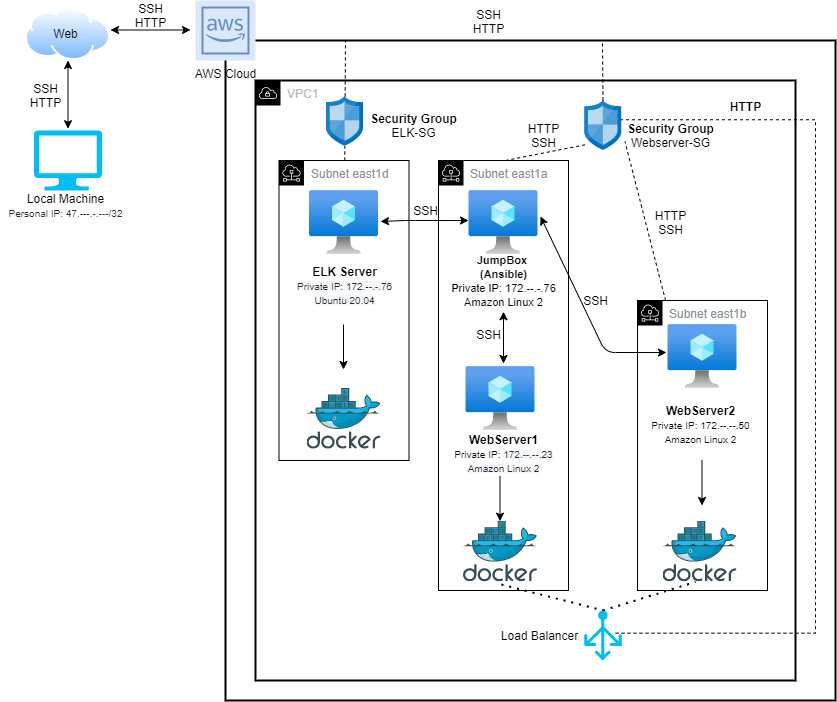

The diagram above was exported from draw.io. Its source (the exported page's mxGraphModel, read from the mxfile embedded in the PNG):
<mxGraphModel dx="602" dy="788" grid="1" gridSize="10" guides="1" tooltips="1" connect="1" arrows="1" fold="1" page="1" pageScale="1" pageWidth="850" pageHeight="1100" math="0" shadow="0">
  <root>
    <mxCell id="0" />
    <mxCell id="1" parent="0" />
    <mxCell id="6qCw3OmAzbGvhPGDZDqX-23" value="" style="rounded=0;whiteSpace=wrap;html=1;fontColor=#000000;strokeColor=#000000;strokeWidth=2;fillColor=none;" vertex="1" parent="1">
      <mxGeometry x="260" y="150" width="610" height="660" as="geometry" />
    </mxCell>
    <mxCell id="6qCw3OmAzbGvhPGDZDqX-40" value="" style="strokeWidth=1;html=1;shape=mxgraph.flowchart.annotation_1;align=left;pointerEvents=1;fontColor=#000000;fillColor=#3333FF;gradientColor=none;rotation=-180;dashed=1;" vertex="1" parent="1">
      <mxGeometry x="650" y="229.26" width="200" height="513.42" as="geometry" />
    </mxCell>
    <mxCell id="6qCw3OmAzbGvhPGDZDqX-3" value="VPC1&lt;br&gt;" style="sketch=0;outlineConnect=0;gradientColor=none;html=1;whiteSpace=wrap;fontSize=12;fontStyle=0;shape=mxgraph.aws4.group;grIcon=mxgraph.aws4.group_vpc;strokeColor=default;fillColor=none;verticalAlign=top;align=left;spacingLeft=30;fontColor=#B6BABF;dashed=0;perimeterSpacing=4;strokeWidth=2;" vertex="1" parent="1">
      <mxGeometry x="290" y="190" width="540" height="600" as="geometry" />
    </mxCell>
    <mxCell id="6qCw3OmAzbGvhPGDZDqX-21" value="Subnet east1b&lt;br&gt;" style="sketch=0;outlineConnect=0;gradientColor=none;html=1;whiteSpace=wrap;fontSize=12;fontStyle=0;shape=mxgraph.aws4.group;grIcon=mxgraph.aws4.group_subnet;strokeColor=#000000;fillColor=none;verticalAlign=top;align=left;spacingLeft=30;fontColor=#879196;dashed=0;" vertex="1" parent="1">
      <mxGeometry x="672" y="410" width="130" height="290" as="geometry" />
    </mxCell>
    <mxCell id="6qCw3OmAzbGvhPGDZDqX-20" value="Subnet east1a" style="sketch=0;outlineConnect=0;gradientColor=none;html=1;whiteSpace=wrap;fontSize=12;fontStyle=0;shape=mxgraph.aws4.group;grIcon=mxgraph.aws4.group_subnet;strokeColor=#000000;fillColor=none;verticalAlign=top;align=left;spacingLeft=30;fontColor=#879196;dashed=0;" vertex="1" parent="1">
      <mxGeometry x="473" y="270" width="130" height="430" as="geometry" />
    </mxCell>
    <mxCell id="6qCw3OmAzbGvhPGDZDqX-7" value="" style="aspect=fixed;html=1;points=[];align=center;image;fontSize=12;image=img/lib/azure2/compute/Virtual_Machine.svg;strokeColor=default;" vertex="1" parent="1">
      <mxGeometry x="702.5" y="434" width="69" height="64" as="geometry" />
    </mxCell>
    <mxCell id="6qCw3OmAzbGvhPGDZDqX-8" value="" style="aspect=fixed;html=1;points=[];align=center;image;fontSize=12;image=img/lib/azure2/compute/Virtual_Machine.svg;strokeColor=default;" vertex="1" parent="1">
      <mxGeometry x="500.5" y="476" width="69" height="64" as="geometry" />
    </mxCell>
    <mxCell id="6qCw3OmAzbGvhPGDZDqX-9" value="" style="aspect=fixed;html=1;points=[];align=center;image;fontSize=12;image=img/lib/azure2/compute/Virtual_Machine.svg;strokeColor=default;" vertex="1" parent="1">
      <mxGeometry x="503.5" y="300" width="69" height="64" as="geometry" />
    </mxCell>
    <mxCell id="6qCw3OmAzbGvhPGDZDqX-12" value="" style="aspect=fixed;html=1;points=[];align=center;image;fontSize=12;image=img/lib/azure2/compute/Virtual_Machine.svg;strokeColor=default;" vertex="1" parent="1">
      <mxGeometry x="344" y="300" width="69" height="64" as="geometry" />
    </mxCell>
    <mxCell id="6qCw3OmAzbGvhPGDZDqX-13" value="" style="sketch=0;aspect=fixed;html=1;points=[];align=center;image;fontSize=12;image=img/lib/mscae/Network_Security_Groups_Classic.svg;strokeColor=default;" vertex="1" parent="1">
      <mxGeometry x="619.25" y="210" width="37" height="50" as="geometry" />
    </mxCell>
    <mxCell id="6qCw3OmAzbGvhPGDZDqX-4" value="AWS Cloud" style="sketch=0;outlineConnect=0;strokeColor=#6c8ebf;fillColor=#dae8fc;dashed=0;verticalLabelPosition=bottom;verticalAlign=top;align=center;html=1;fontSize=12;fontStyle=0;aspect=fixed;shape=mxgraph.aws4.resourceIcon;resIcon=mxgraph.aws4.aws_cloud;" vertex="1" parent="1">
      <mxGeometry x="230" y="110" width="60" height="60" as="geometry" />
    </mxCell>
    <mxCell id="6qCw3OmAzbGvhPGDZDqX-24" value="" style="aspect=fixed;perimeter=ellipsePerimeter;html=1;align=center;shadow=0;dashed=0;spacingTop=3;image;image=img/lib/active_directory/internet_cloud.svg;fontColor=#000000;strokeColor=default;strokeWidth=2;fillColor=#3333FF;gradientColor=none;" vertex="1" parent="1">
      <mxGeometry x="60" y="116.45" width="85" height="53.55" as="geometry" />
    </mxCell>
    <mxCell id="6qCw3OmAzbGvhPGDZDqX-25" value="" style="endArrow=classic;startArrow=classic;html=1;fontColor=#000000;entryX=0.5;entryY=1;entryDx=0;entryDy=0;" edge="1" parent="1" target="6qCw3OmAzbGvhPGDZDqX-24">
      <mxGeometry width="50" height="50" relative="1" as="geometry">
        <mxPoint x="102.5" y="238.20000000000005" as="sourcePoint" />
        <mxPoint x="120" y="180" as="targetPoint" />
        <Array as="points" />
      </mxGeometry>
    </mxCell>
    <mxCell id="6qCw3OmAzbGvhPGDZDqX-26" value="" style="endArrow=classic;startArrow=classic;html=1;fontColor=#000000;" edge="1" parent="1">
      <mxGeometry width="50" height="50" relative="1" as="geometry">
        <mxPoint x="145" y="139.5" as="sourcePoint" />
        <mxPoint x="225" y="139.5" as="targetPoint" />
      </mxGeometry>
    </mxCell>
    <mxCell id="6qCw3OmAzbGvhPGDZDqX-27" value="" style="endArrow=none;dashed=1;html=1;fontColor=#000000;startArrow=none;" edge="1" parent="1" source="6qCw3OmAzbGvhPGDZDqX-14">
      <mxGeometry width="50" height="50" relative="1" as="geometry">
        <mxPoint x="330" y="200" as="sourcePoint" />
        <mxPoint x="380" y="150" as="targetPoint" />
      </mxGeometry>
    </mxCell>
    <mxCell id="6qCw3OmAzbGvhPGDZDqX-14" value="" style="sketch=0;aspect=fixed;html=1;points=[];align=center;image;fontSize=12;image=img/lib/mscae/Network_Security_Groups_Classic.svg;strokeColor=default;" vertex="1" parent="1">
      <mxGeometry x="361" y="205.9" width="37" height="50" as="geometry" />
    </mxCell>
    <mxCell id="6qCw3OmAzbGvhPGDZDqX-28" value="" style="endArrow=none;dashed=1;html=1;fontColor=#000000;" edge="1" parent="1" source="6qCw3OmAzbGvhPGDZDqX-37" target="6qCw3OmAzbGvhPGDZDqX-14">
      <mxGeometry width="50" height="50" relative="1" as="geometry">
        <mxPoint x="378.7637362637363" y="300" as="sourcePoint" />
        <mxPoint x="380" y="150" as="targetPoint" />
      </mxGeometry>
    </mxCell>
    <mxCell id="6qCw3OmAzbGvhPGDZDqX-29" value="" style="endArrow=none;dashed=1;html=1;fontColor=#000000;entryX=0.618;entryY=0.002;entryDx=0;entryDy=0;entryPerimeter=0;" edge="1" parent="1" source="6qCw3OmAzbGvhPGDZDqX-13" target="6qCw3OmAzbGvhPGDZDqX-23">
      <mxGeometry width="50" height="50" relative="1" as="geometry">
        <mxPoint x="603" y="200" as="sourcePoint" />
        <mxPoint x="653" y="150" as="targetPoint" />
      </mxGeometry>
    </mxCell>
    <mxCell id="6qCw3OmAzbGvhPGDZDqX-30" value="" style="endArrow=none;dashed=1;html=1;fontColor=#000000;entryX=0.034;entryY=0.882;entryDx=0;entryDy=0;entryPerimeter=0;" edge="1" parent="1" target="6qCw3OmAzbGvhPGDZDqX-13">
      <mxGeometry width="50" height="50" relative="1" as="geometry">
        <mxPoint x="540" y="270" as="sourcePoint" />
        <mxPoint x="590" y="220" as="targetPoint" />
      </mxGeometry>
    </mxCell>
    <mxCell id="6qCw3OmAzbGvhPGDZDqX-31" value="" style="endArrow=none;dashed=1;html=1;fontColor=#000000;entryX=1.088;entryY=0.822;entryDx=0;entryDy=0;entryPerimeter=0;" edge="1" parent="1" source="6qCw3OmAzbGvhPGDZDqX-21" target="6qCw3OmAzbGvhPGDZDqX-13">
      <mxGeometry width="50" height="50" relative="1" as="geometry">
        <mxPoint x="672" y="294.1" as="sourcePoint" />
        <mxPoint x="722" y="244.1" as="targetPoint" />
      </mxGeometry>
    </mxCell>
    <mxCell id="6qCw3OmAzbGvhPGDZDqX-32" value="" style="endArrow=classic;startArrow=classic;html=1;fontColor=#000000;exitX=1.029;exitY=0.484;exitDx=0;exitDy=0;exitPerimeter=0;entryX=-0.007;entryY=0.469;entryDx=0;entryDy=0;entryPerimeter=0;" edge="1" parent="1" source="6qCw3OmAzbGvhPGDZDqX-12" target="6qCw3OmAzbGvhPGDZDqX-9">
      <mxGeometry width="50" height="50" relative="1" as="geometry">
        <mxPoint x="430" y="350" as="sourcePoint" />
        <mxPoint x="480" y="300" as="targetPoint" />
        <Array as="points">
          <mxPoint x="440" y="330" />
        </Array>
      </mxGeometry>
    </mxCell>
    <mxCell id="6qCw3OmAzbGvhPGDZDqX-34" value="" style="endArrow=classic;startArrow=classic;html=1;fontColor=#000000;entryX=0.5;entryY=1.02;entryDx=0;entryDy=0;entryPerimeter=0;" edge="1" parent="1" target="6qCw3OmAzbGvhPGDZDqX-66">
      <mxGeometry width="50" height="50" relative="1" as="geometry">
        <mxPoint x="538" y="473" as="sourcePoint" />
        <mxPoint x="540" y="370" as="targetPoint" />
      </mxGeometry>
    </mxCell>
    <mxCell id="6qCw3OmAzbGvhPGDZDqX-35" value="" style="endArrow=classic;startArrow=classic;html=1;fontColor=#000000;exitX=1.036;exitY=0.406;exitDx=0;exitDy=0;exitPerimeter=0;entryX=-0.022;entryY=0.438;entryDx=0;entryDy=0;entryPerimeter=0;" edge="1" parent="1" source="6qCw3OmAzbGvhPGDZDqX-9" target="6qCw3OmAzbGvhPGDZDqX-7">
      <mxGeometry width="50" height="50" relative="1" as="geometry">
        <mxPoint x="603" y="364" as="sourcePoint" />
        <mxPoint x="653" y="314" as="targetPoint" />
        <Array as="points">
          <mxPoint x="640" y="462" />
        </Array>
      </mxGeometry>
    </mxCell>
    <mxCell id="6qCw3OmAzbGvhPGDZDqX-36" value="" style="verticalLabelPosition=bottom;html=1;verticalAlign=top;align=center;strokeColor=none;fillColor=#00BEF2;shape=mxgraph.azure.computer;pointerEvents=1;fontColor=#000000;" vertex="1" parent="1">
      <mxGeometry x="68.5" y="240" width="68" height="60" as="geometry" />
    </mxCell>
    <mxCell id="6qCw3OmAzbGvhPGDZDqX-37" value="Subnet east1d" style="sketch=0;outlineConnect=0;gradientColor=none;html=1;whiteSpace=wrap;fontSize=12;fontStyle=0;shape=mxgraph.aws4.group;grIcon=mxgraph.aws4.group_subnet;strokeColor=#000000;fillColor=none;verticalAlign=top;align=left;spacingLeft=30;fontColor=#879196;dashed=0;strokeWidth=1;" vertex="1" parent="1">
      <mxGeometry x="313.5" y="270" width="130" height="300" as="geometry" />
    </mxCell>
    <mxCell id="6qCw3OmAzbGvhPGDZDqX-41" value="" style="sketch=0;aspect=fixed;html=1;points=[];align=center;image;fontSize=12;image=img/lib/mscae/Docker.svg;dashed=1;fontColor=#000000;strokeColor=#000000;strokeWidth=1;fillColor=#3333FF;gradientColor=none;" vertex="1" parent="1">
      <mxGeometry x="341.5" y="498" width="74" height="60.68" as="geometry" />
    </mxCell>
    <mxCell id="6qCw3OmAzbGvhPGDZDqX-42" value="" style="sketch=0;aspect=fixed;html=1;points=[];align=center;image;fontSize=12;image=img/lib/mscae/Docker.svg;dashed=1;fontColor=#000000;strokeColor=#000000;strokeWidth=1;fillColor=#3333FF;gradientColor=none;" vertex="1" parent="1">
      <mxGeometry x="498" y="630.68" width="74" height="60.68" as="geometry" />
    </mxCell>
    <mxCell id="6qCw3OmAzbGvhPGDZDqX-43" value="" style="sketch=0;aspect=fixed;html=1;points=[];align=center;image;fontSize=12;image=img/lib/mscae/Docker.svg;dashed=1;fontColor=#000000;strokeColor=#000000;strokeWidth=1;fillColor=#3333FF;gradientColor=none;" vertex="1" parent="1">
      <mxGeometry x="697.5" y="630.68" width="74" height="60.68" as="geometry" />
    </mxCell>
    <mxCell id="6qCw3OmAzbGvhPGDZDqX-44" value="SSH&lt;br&gt;HTTP&lt;br&gt;" style="text;html=1;align=center;verticalAlign=middle;resizable=0;points=[];autosize=1;strokeColor=none;fillColor=none;fontColor=#000000;" vertex="1" parent="1">
      <mxGeometry x="55" y="190" width="50" height="30" as="geometry" />
    </mxCell>
    <mxCell id="6qCw3OmAzbGvhPGDZDqX-45" value="SSH&lt;br&gt;HTTP&lt;br&gt;" style="text;html=1;align=center;verticalAlign=middle;resizable=0;points=[];autosize=1;strokeColor=none;fillColor=none;fontColor=#000000;" vertex="1" parent="1">
      <mxGeometry x="498" y="116.44999999999999" width="50" height="30" as="geometry" />
    </mxCell>
    <mxCell id="6qCw3OmAzbGvhPGDZDqX-46" value="&lt;b&gt;Security Group&lt;/b&gt;&lt;br&gt;ELK-SG" style="text;html=1;align=center;verticalAlign=middle;resizable=0;points=[];autosize=1;strokeColor=none;fillColor=none;fontColor=#000000;" vertex="1" parent="1">
      <mxGeometry x="398" y="220" width="100" height="30" as="geometry" />
    </mxCell>
    <mxCell id="6qCw3OmAzbGvhPGDZDqX-47" value="&lt;b&gt;Security Group&lt;/b&gt;&lt;br&gt;Webserver-SG" style="text;html=1;align=center;verticalAlign=middle;resizable=0;points=[];autosize=1;strokeColor=none;fillColor=none;fontColor=#000000;" vertex="1" parent="1">
      <mxGeometry x="654.5" y="229.99999999999997" width="100" height="30" as="geometry" />
    </mxCell>
    <mxCell id="6qCw3OmAzbGvhPGDZDqX-48" value="" style="endArrow=classic;html=1;fontColor=#000000;" edge="1" parent="1">
      <mxGeometry width="50" height="50" relative="1" as="geometry">
        <mxPoint x="378" y="434" as="sourcePoint" />
        <mxPoint x="378" y="479" as="targetPoint" />
      </mxGeometry>
    </mxCell>
    <mxCell id="6qCw3OmAzbGvhPGDZDqX-49" value="" style="endArrow=classic;html=1;fontColor=#000000;" edge="1" parent="1">
      <mxGeometry width="50" height="50" relative="1" as="geometry">
        <mxPoint x="534.5" y="585.68" as="sourcePoint" />
        <mxPoint x="534.5" y="630.68" as="targetPoint" />
      </mxGeometry>
    </mxCell>
    <mxCell id="6qCw3OmAzbGvhPGDZDqX-50" value="" style="endArrow=classic;html=1;fontColor=#000000;" edge="1" parent="1">
      <mxGeometry width="50" height="50" relative="1" as="geometry">
        <mxPoint x="736.5" y="570" as="sourcePoint" />
        <mxPoint x="736.5" y="615" as="targetPoint" />
      </mxGeometry>
    </mxCell>
    <mxCell id="6qCw3OmAzbGvhPGDZDqX-51" value="Local Machine&lt;br&gt;&lt;span style=&quot;color: rgb(36 , 41 , 47) ; font-family: , &amp;#34;blinkmacsystemfont&amp;#34; , &amp;#34;segoe ui&amp;#34; , &amp;#34;helvetica&amp;#34; , &amp;#34;arial&amp;#34; , sans-serif , &amp;#34;apple color emoji&amp;#34; , &amp;#34;segoe ui emoji&amp;#34; ; text-align: left ; background-color: rgb(255 , 255 , 255)&quot;&gt;&lt;font style=&quot;font-size: 10px&quot;&gt;Personal IP: 47.---.-.---/32&lt;/font&gt;&lt;/span&gt;" style="text;html=1;align=center;verticalAlign=middle;resizable=0;points=[];autosize=1;strokeColor=none;fillColor=none;fontColor=#000000;" vertex="1" parent="1">
      <mxGeometry x="35" y="300" width="130" height="30" as="geometry" />
    </mxCell>
    <mxCell id="6qCw3OmAzbGvhPGDZDqX-52" value="" style="endArrow=none;dashed=1;html=1;dashPattern=1 3;strokeWidth=2;fontColor=#000000;exitX=0.5;exitY=0;exitDx=0;exitDy=0;exitPerimeter=0;" edge="1" parent="1" source="6qCw3OmAzbGvhPGDZDqX-15">
      <mxGeometry width="50" height="50" relative="1" as="geometry">
        <mxPoint x="680" y="741.36" as="sourcePoint" />
        <mxPoint x="730" y="691.36" as="targetPoint" />
      </mxGeometry>
    </mxCell>
    <mxCell id="6qCw3OmAzbGvhPGDZDqX-53" value="" style="endArrow=none;dashed=1;html=1;dashPattern=1 3;strokeWidth=2;fontColor=#000000;exitX=0.514;exitY=1.044;exitDx=0;exitDy=0;exitPerimeter=0;" edge="1" parent="1" source="6qCw3OmAzbGvhPGDZDqX-42">
      <mxGeometry width="50" height="50" relative="1" as="geometry">
        <mxPoint x="503.5" y="748.64" as="sourcePoint" />
        <mxPoint x="638" y="720" as="targetPoint" />
      </mxGeometry>
    </mxCell>
    <mxCell id="6qCw3OmAzbGvhPGDZDqX-15" value="" style="verticalLabelPosition=bottom;html=1;verticalAlign=top;align=center;strokeColor=none;fillColor=#00BEF2;shape=mxgraph.azure.load_balancer_generic;pointerEvents=1;" vertex="1" parent="1">
      <mxGeometry x="618.75" y="720" width="37.5" height="50" as="geometry" />
    </mxCell>
    <mxCell id="6qCw3OmAzbGvhPGDZDqX-54" value="Load Balancer" style="text;html=1;align=center;verticalAlign=middle;resizable=0;points=[];autosize=1;strokeColor=none;fillColor=none;fontColor=#000000;" vertex="1" parent="1">
      <mxGeometry x="528.75" y="735" width="90" height="20" as="geometry" />
    </mxCell>
    <mxCell id="6qCw3OmAzbGvhPGDZDqX-55" value="&lt;b&gt;ELK Server&lt;/b&gt;&lt;br&gt;&lt;span style=&quot;color: rgb(36 , 41 , 47) ; font-family: , &amp;#34;blinkmacsystemfont&amp;#34; , &amp;#34;segoe ui&amp;#34; , &amp;#34;helvetica&amp;#34; , &amp;#34;arial&amp;#34; , sans-serif , &amp;#34;apple color emoji&amp;#34; , &amp;#34;segoe ui emoji&amp;#34; ; background-color: rgb(246 , 248 , 250) ; font-size: 10px&quot;&gt;Private IP: 172.--.-.76&lt;br&gt;Ubuntu 20.04&lt;br&gt;&lt;/span&gt;" style="text;html=1;align=center;verticalAlign=middle;resizable=0;points=[];autosize=1;strokeColor=none;fillColor=none;fontColor=#000000;" vertex="1" parent="1">
      <mxGeometry x="323.5" y="370" width="110" height="50" as="geometry" />
    </mxCell>
    <mxCell id="6qCw3OmAzbGvhPGDZDqX-56" value="&lt;b&gt;WebServer1&lt;/b&gt;&lt;br&gt;&lt;font style=&quot;font-size: 10px&quot;&gt;Private IP:&amp;nbsp;&lt;span style=&quot;color: rgb(36 , 41 , 47) ; font-family: , &amp;#34;blinkmacsystemfont&amp;#34; , &amp;#34;segoe ui&amp;#34; , &amp;#34;helvetica&amp;#34; , &amp;#34;arial&amp;#34; , sans-serif , &amp;#34;apple color emoji&amp;#34; , &amp;#34;segoe ui emoji&amp;#34; ; background-color: rgb(246 , 248 , 250)&quot;&gt;172.--.--.23&lt;br&gt;Amazon Linux 2&lt;br&gt;&lt;br&gt;&lt;/span&gt;&lt;/font&gt;" style="text;html=1;align=center;verticalAlign=middle;resizable=0;points=[];autosize=1;strokeColor=none;fillColor=none;fontColor=#000000;" vertex="1" parent="1">
      <mxGeometry x="483" y="540" width="110" height="60" as="geometry" />
    </mxCell>
    <mxCell id="6qCw3OmAzbGvhPGDZDqX-59" value="&lt;b&gt;WebServer2&lt;/b&gt;&lt;br&gt;&lt;font style=&quot;font-size: 10px&quot;&gt;Private IP: 172.--.--.50&lt;br&gt;Amazon Linux 2&lt;br&gt;&lt;/font&gt;" style="text;html=1;align=center;verticalAlign=middle;resizable=0;points=[];autosize=1;strokeColor=none;fillColor=none;fontColor=#000000;" vertex="1" parent="1">
      <mxGeometry x="679.5" y="508.68" width="110" height="50" as="geometry" />
    </mxCell>
    <mxCell id="6qCw3OmAzbGvhPGDZDqX-60" value="&lt;b&gt;HTTP&lt;/b&gt;" style="text;html=1;align=center;verticalAlign=middle;resizable=0;points=[];autosize=1;strokeColor=none;fillColor=none;fontColor=#000000;" vertex="1" parent="1">
      <mxGeometry x="754.5" y="205.9000000000001" width="50" height="20" as="geometry" />
    </mxCell>
    <mxCell id="6qCw3OmAzbGvhPGDZDqX-61" value="SSH" style="text;html=1;align=center;verticalAlign=middle;resizable=0;points=[];autosize=1;strokeColor=none;fillColor=none;fontColor=#000000;" vertex="1" parent="1">
      <mxGeometry x="610" y="400" width="40" height="20" as="geometry" />
    </mxCell>
    <mxCell id="6qCw3OmAzbGvhPGDZDqX-62" value="SSH" style="text;html=1;align=center;verticalAlign=middle;resizable=0;points=[];autosize=1;strokeColor=none;fillColor=none;fontColor=#000000;" vertex="1" parent="1">
      <mxGeometry x="503" y="434" width="40" height="20" as="geometry" />
    </mxCell>
    <mxCell id="6qCw3OmAzbGvhPGDZDqX-63" value="SSH&lt;br&gt;HTTP" style="text;html=1;align=center;verticalAlign=middle;resizable=0;points=[];autosize=1;strokeColor=none;fillColor=none;fontColor=#000000;" vertex="1" parent="1">
      <mxGeometry x="160" y="110" width="50" height="30" as="geometry" />
    </mxCell>
    <mxCell id="6qCw3OmAzbGvhPGDZDqX-64" value="SSH" style="text;html=1;align=center;verticalAlign=middle;resizable=0;points=[];autosize=1;strokeColor=none;fillColor=none;fontColor=#000000;" vertex="1" parent="1">
      <mxGeometry x="440" y="310" width="40" height="20" as="geometry" />
    </mxCell>
    <mxCell id="6qCw3OmAzbGvhPGDZDqX-65" value="Web" style="text;html=1;align=center;verticalAlign=middle;resizable=0;points=[];autosize=1;strokeColor=none;fillColor=none;fontColor=#000000;" vertex="1" parent="1">
      <mxGeometry x="80" y="133.23000000000002" width="40" height="20" as="geometry" />
    </mxCell>
    <mxCell id="6qCw3OmAzbGvhPGDZDqX-66" value="&lt;b style=&quot;font-size: 11px&quot;&gt;&lt;span style=&quot;font-size: 11px&quot;&gt;JumpBox&amp;nbsp;&lt;br&gt;&lt;/span&gt;(Ansible)&lt;br&gt;&lt;font style=&quot;font-size: 11px&quot;&gt;P&lt;/font&gt;&lt;/b&gt;&lt;font style=&quot;font-size: 11px&quot;&gt;rivate IP: 172.--.-.76&lt;br&gt;Amazon Linux 2&lt;/font&gt;" style="text;html=1;align=center;verticalAlign=middle;resizable=0;points=[];autosize=1;strokeColor=none;fillColor=none;fontColor=#000000;" vertex="1" parent="1">
      <mxGeometry x="478" y="360" width="120" height="60" as="geometry" />
    </mxCell>
    <mxCell id="6qCw3OmAzbGvhPGDZDqX-67" value="HTTP&lt;br&gt;SSH" style="text;html=1;align=center;verticalAlign=middle;resizable=0;points=[];autosize=1;strokeColor=none;fillColor=none;fontColor=#000000;" vertex="1" parent="1">
      <mxGeometry x="679.5" y="317" width="50" height="30" as="geometry" />
    </mxCell>
    <mxCell id="6qCw3OmAzbGvhPGDZDqX-68" value="HTTP&lt;br&gt;SSH" style="text;html=1;align=center;verticalAlign=middle;resizable=0;points=[];autosize=1;strokeColor=none;fillColor=none;fontColor=#000000;" vertex="1" parent="1">
      <mxGeometry x="553" y="230" width="50" height="30" as="geometry" />
    </mxCell>
  </root>
</mxGraphModel>